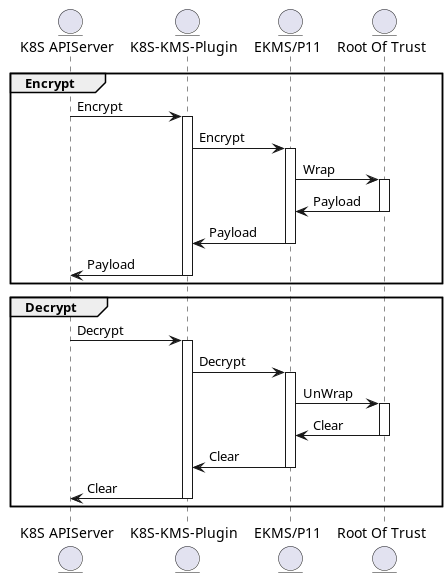

The diagram above was rendered by PlantUML. Its source (embedded in the PNG):
@startuml

entity "K8S APIServer" as api
entity "K8S-KMS-Plugin" as pp
entity "EKMS/P11" as ekms
entity "Root Of Trust" as ks

group Encrypt
    api -> pp : Encrypt
    activate pp
    pp -> ekms : Encrypt
    activate ekms
    ekms -> ks : Wrap
    activate ks
    ekms <- ks : Payload
    deactivate ks
    ekms -> pp : Payload
    deactivate ekms
    api <- pp : Payload
    deactivate pp
end

group Decrypt
    api -> pp : Decrypt
    activate pp
    pp -> ekms : Decrypt
    activate ekms
    ekms -> ks : UnWrap
    activate ks
    ekms <- ks : Clear
    deactivate ks
    pp <- ekms : Clear
    deactivate ekms
    api <- pp : Clear
    deactivate pp
end

@enduml